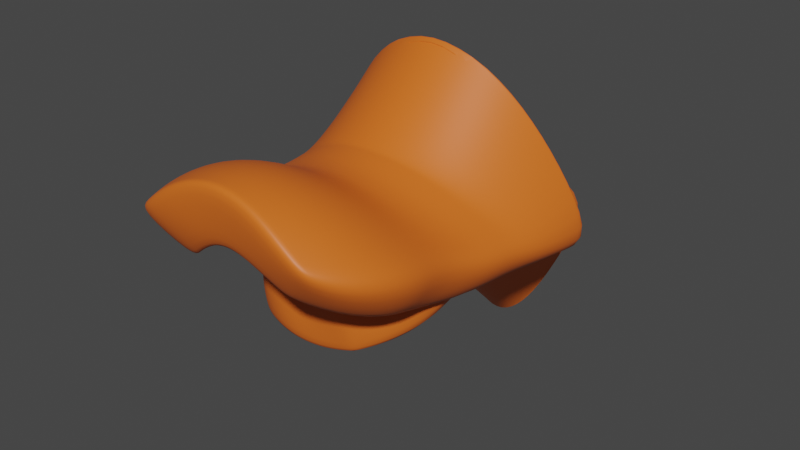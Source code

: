# Source: standard_beak.blend  (saved by Blender 2.93.21; exported with 4.5.12 LTS)
import bpy
from mathutils import Matrix  # noqa: F401  (used for matrix-valued properties, if any)

bpy.ops.wm.read_factory_settings(use_empty=True)
scene = bpy.context.scene
scene.name = 'Scene'

# ---- collections
col_collection = bpy.data.collections.new('Collection'); scene.collection.children.link(col_collection)

# ---- materials (node trees are filled in below, after node groups)
mat_material_002 = bpy.data.materials.new('Material.002')
mat_material_002.use_transparent_shadow = False

# ---- material node trees
mat_material_002.use_nodes = True; mat_material_002.node_tree.nodes.clear()
_N = mat_material_002.node_tree.nodes; _L = mat_material_002.node_tree.links
n0 = _N.new('ShaderNodeBsdfPrincipled'); n0.name = 'Principled BSDF'; n0.location = (10, 300)
n0.distribution = 'GGX'
n0.subsurface_method = 'BURLEY'
n0.inputs[0].default_value = (0.8, 0.1493, 0.01546, 1.0)
n0.inputs[3].default_value = 1.45
n0.inputs[27].default_value = (0.0, 0.0, 0.0, 1.0)
n0.inputs[28].default_value = 1.0
n1 = _N.new('ShaderNodeOutputMaterial'); n1.name = 'Material Output'; n1.location = (300, 300)
_L.new(n0.outputs[0], n1.inputs[0])
n1.is_active_output = True

# ---- world
world_world = bpy.data.worlds.new('World'); scene.world = world_world
world_world.use_nodes = True; world_world.node_tree.nodes.clear()
_N = world_world.node_tree.nodes; _L = world_world.node_tree.links
n0 = _N.new('ShaderNodeOutputWorld'); n0.name = 'World Output'; n0.location = (300, 300)
n1 = _N.new('ShaderNodeBackground'); n1.name = 'Background'; n1.location = (10, 300)
n1.inputs[0].default_value = (0.05088, 0.05088, 0.05088, 1.0)
_L.new(n1.outputs[0], n0.inputs[0])
n0.is_active_output = True
world_world.color = (0.05088, 0.05088, 0.05088)
world_world.use_sun_shadow = False
world_world.sun_shadow_jitter_overblur = 0.0

# ---- meshes
me_plane = bpy.data.meshes.new('Plane')
me_plane.from_pydata([(0.3482, -1.88, 2.203), (0.3482, -1.03, 2.101), (2.926e-16, -2.072, 2.455), (0.3482, -1.63, 2.135), (0.3482, -1.398, 2.101), (0.1741, -2.042, 2.295), (0.3482, -1.747, 2.168), (0.3482, -1.514, 2.11), (0.3482, -1.265, 2.101), (2.804e-16, -1.991, 2.527), (2.683e-16, -1.869, 2.428), (2.611e-16, -1.743, 2.363), (2.611e-16, -1.595, 2.363), (2.68e-16, -1.396, 2.453), (3.133e-16, -1.051, 2.942), (2.645e-16, -1.483, 2.408), (0.3482, -1.03, 2.101), (3.133e-16, -1.051, 2.942), (0.3482, -1.623, 2.081), (0.3482, -0.7731, 2.183), (0.0, -1.815, 1.991), (0.3482, -1.374, 2.149), (0.3482, -1.141, 2.183), (0.1741, -1.785, 1.989), (0.3482, -1.49, 2.116), (0.3482, -1.257, 2.174), (0.3482, -1.009, 2.183), (0.0, -1.734, 1.92), (0.0, -1.612, 2.019), (0.0, -1.486, 1.921), (0.0, -1.338, 1.921), (0.0, -1.139, 1.831), (0.0, -0.7938, 1.342), (0.0, -1.226, 1.876), (0.3482, -0.7731, 2.183), (0.0, -0.7938, 1.342)], [], [(0, 5, 2, 9), (6, 0, 9, 10), (3, 6, 10, 11), (7, 3, 11, 12), (4, 7, 12, 15), (8, 4, 15, 13), (1, 8, 13, 14), (1, 14, 17, 16), (18, 23, 20, 27), (24, 18, 27, 28), (21, 24, 28, 29), (25, 21, 29, 30), (22, 25, 30, 33), (26, 22, 33, 31), (19, 26, 31, 32), (19, 32, 35, 34)])
me_plane.polygons.foreach_set('use_smooth', [True] * 16)
_uv = me_plane.uv_layers.new(name='UVMap')
_uv.uv.foreach_set('vector', [0.0, 0.0, 0.0, 0.0, 0.0, 0.0, 0.0, 0.0, 0.0, 0.0, 0.0, 0.0, 0.0, 0.0, 0.0, 0.0, 0.0, 0.0, 0.0, 0.0, 0.0, 0.0, 0.0, 0.0, 0.0, 0.0, 0.0, 0.0, 0.0, 0.0, 0.0, 0.0, 0.0, 0.0, 0.0, 0.0, 0.0, 0.0, 0.0, 0.0, 0.0, 0.0, 0.0, 0.0, 0.0, 0.0, 0.0, 0.0, 0.0, 0.0, 0.0, 0.0, 0.0, 0.0, 0.0, 0.0, 0.0, 0.0, 0.0, 0.0, 0.0, 0.0, 0.0, 0.0, 0.0, 0.0, 0.0, 0.0, 0.0, 0.0, 0.0, 0.0, 0.0, 0.0, 0.0, 0.0, 0.0, 0.0, 0.0, 0.0, 0.0, 0.0, 0.0, 0.0, 0.0, 0.0, 0.0, 0.0, 0.0, 0.0, 0.0, 0.0, 0.0, 0.0, 0.0, 0.0, 0.0, 0.0, 0.0, 0.0, 0.0, 0.0, 0.0, 0.0, 0.0, 0.0, 0.0, 0.0, 0.0, 0.0, 0.0, 0.0, 0.0, 0.0, 0.0, 0.0, 0.0, 0.0, 0.0, 0.0, 0.0, 0.0, 0.0, 0.0, 0.0, 0.0, 0.0, 0.0])
me_plane.materials.append(mat_material_002)
me_plane.use_remesh_fix_poles = True
me_plane.use_remesh_preserve_attributes = False
me_plane.update()

# ---- objects
ob_plane = bpy.data.objects.new('Plane', me_plane)

# ---- transforms, parenting, visibility, modifiers, constraints
ob_plane.location = (0.0, 0.0, 0.0)
_m = ob_plane.modifiers.new('Mirror', 'MIRROR')
_m = ob_plane.modifiers.new('Subdivision', 'SUBSURF')
_m = ob_plane.modifiers.new('Solidify', 'SOLIDIFY')
_m.thickness = 0.2
_m = ob_plane.modifiers.new('Subdivision.001', 'SUBSURF')
_m.levels = 2

# ---- collection membership
col_collection.objects.link(ob_plane)

# ---- scene / render settings (as saved in the file)
scene.frame_start = 1; scene.frame_end = 250; scene.frame_set(1)
scene.render.engine = 'BLENDER_EEVEE_NEXT'
scene.cycles.use_denoising = False
scene.cycles.samples = 128
scene.cycles.sampling_pattern = 'TABULATED_SOBOL'
scene.cycles.use_adaptive_sampling = False
scene.cycles.use_light_tree = False
scene.view_settings.view_transform = 'Filmic'
bpy.context.view_layer.update()

# ---- added for rendering (the .blend has no active camera and no usable light): camera, sun
cam_auto = bpy.data.cameras.new('AutoCamera')
cam_auto.lens = 50.0
cam_auto.sensor_width = 36.0
cam_auto.clip_end = 1000.0
ob_auto_camera = bpy.data.objects.new('AutoCamera', cam_auto)
scene.collection.objects.link(ob_auto_camera)
ob_auto_camera.location = (1.97717, -3.72161, 3.77912)
ob_auto_camera.rotation_euler = (1.09748, -7.21219e-08, 0.694738)
scene.camera = ob_auto_camera
light_auto_sun = bpy.data.lights.new('AutoSun', 'SUN')
light_auto_sun.energy = 3.0
light_auto_sun.angle = 0.0523599
ob_auto_sun = bpy.data.objects.new('AutoSun', light_auto_sun)
scene.collection.objects.link(ob_auto_sun)
ob_auto_sun.rotation_euler = (0.872665, 0.174533, 0.523599)
bpy.context.view_layer.update()
